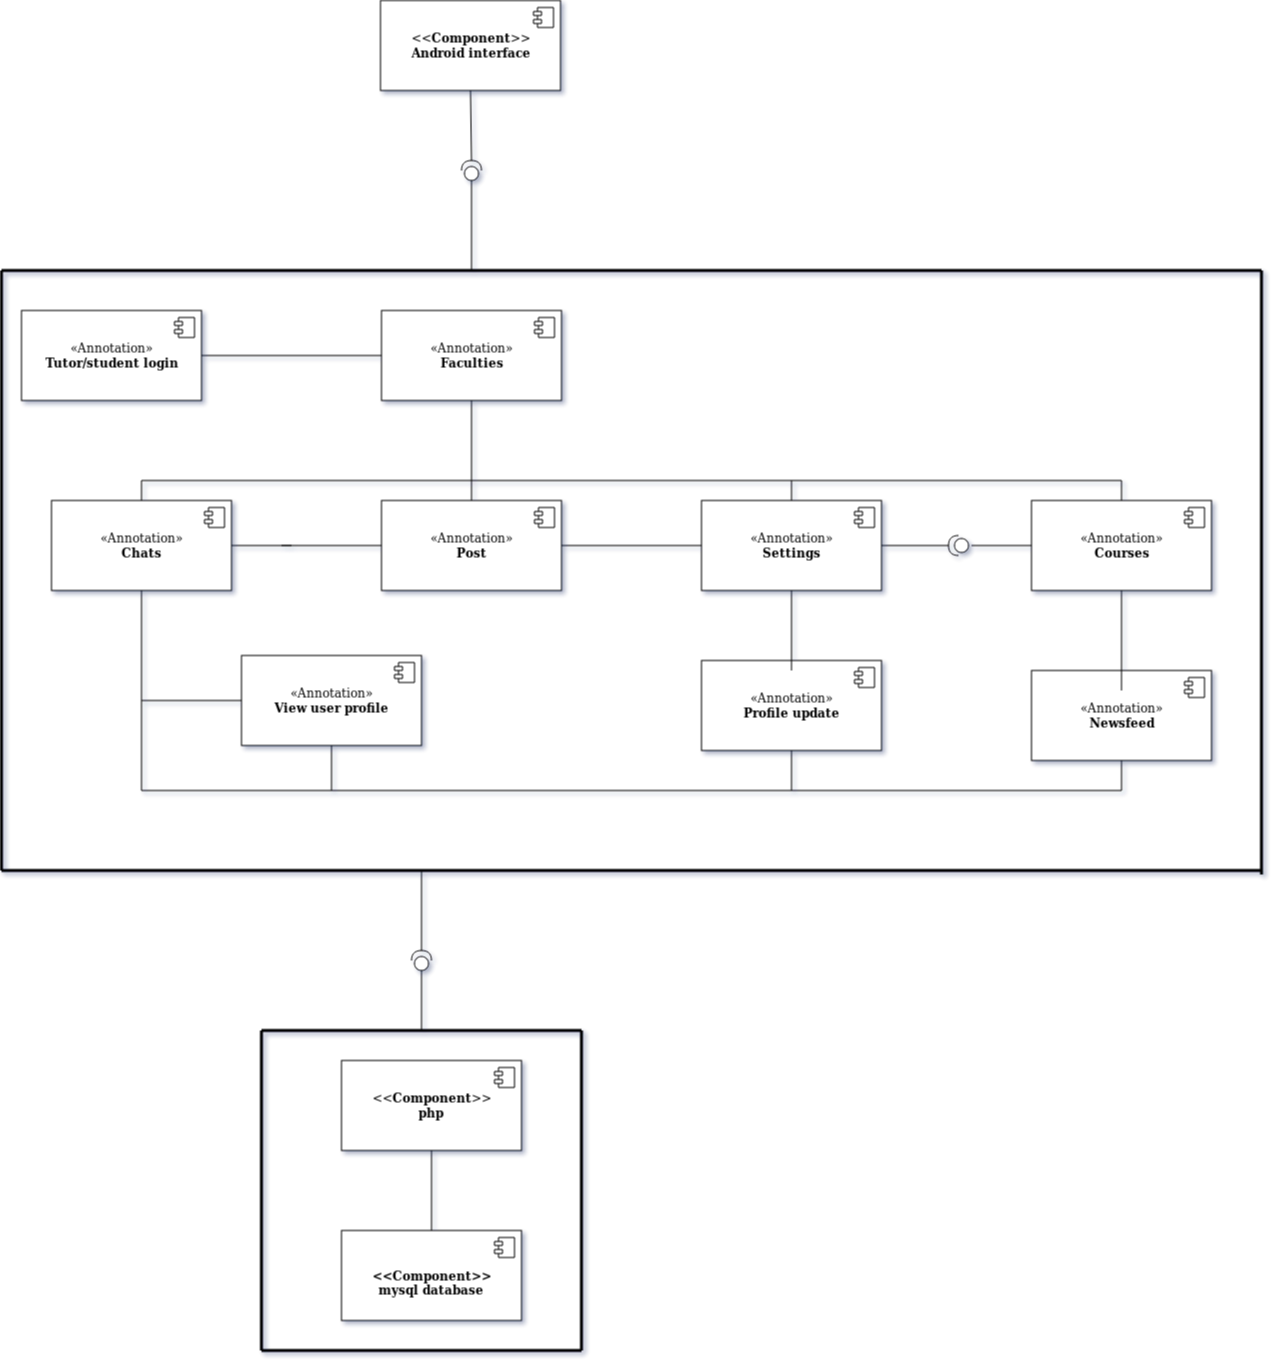

The diagram above was exported from draw.io. Its source (the exported page's mxGraphModel, read from the mxfile embedded in the PNG):
<mxGraphModel dx="1628" dy="1633" grid="1" gridSize="10" guides="1" tooltips="1" connect="1" arrows="1" fold="1" page="1" pageScale="1" pageWidth="827" pageHeight="1169" math="0" shadow="1">
  <root>
    <mxCell id="0" />
    <mxCell id="1" parent="0" />
    <mxCell id="2FSID3qwfWjKybohTjHW-1" value="«Annotation»&lt;br&gt;&lt;b&gt;Tutor/student login&lt;/b&gt;" style="html=1;dropTarget=0;" parent="1" vertex="1">
      <mxGeometry x="-120" y="240" width="180" height="90" as="geometry" />
    </mxCell>
    <mxCell id="2FSID3qwfWjKybohTjHW-2" value="" style="shape=component;jettyWidth=8;jettyHeight=4;" parent="2FSID3qwfWjKybohTjHW-1" vertex="1">
      <mxGeometry x="1" width="20" height="20" relative="1" as="geometry">
        <mxPoint x="-27" y="7" as="offset" />
      </mxGeometry>
    </mxCell>
    <mxCell id="2FSID3qwfWjKybohTjHW-3" value="«Annotation»&lt;br&gt;&lt;b&gt;Faculties&lt;/b&gt;" style="html=1;dropTarget=0;" parent="1" vertex="1">
      <mxGeometry x="240" y="240" width="180" height="90" as="geometry" />
    </mxCell>
    <mxCell id="2FSID3qwfWjKybohTjHW-4" value="" style="shape=component;jettyWidth=8;jettyHeight=4;" parent="2FSID3qwfWjKybohTjHW-3" vertex="1">
      <mxGeometry x="1" width="20" height="20" relative="1" as="geometry">
        <mxPoint x="-27" y="7" as="offset" />
      </mxGeometry>
    </mxCell>
    <mxCell id="2FSID3qwfWjKybohTjHW-5" value="«Annotation»&lt;br&gt;&lt;b&gt;Chats&lt;/b&gt;" style="html=1;dropTarget=0;" parent="1" vertex="1">
      <mxGeometry x="-90" y="430" width="180" height="90" as="geometry" />
    </mxCell>
    <mxCell id="2FSID3qwfWjKybohTjHW-6" value="" style="shape=component;jettyWidth=8;jettyHeight=4;" parent="2FSID3qwfWjKybohTjHW-5" vertex="1">
      <mxGeometry x="1" width="20" height="20" relative="1" as="geometry">
        <mxPoint x="-27" y="7" as="offset" />
      </mxGeometry>
    </mxCell>
    <mxCell id="2FSID3qwfWjKybohTjHW-7" value="&lt;div&gt;«Annotation»&lt;/div&gt;&lt;div&gt;&lt;b&gt;Settings&lt;/b&gt;&lt;br&gt;&lt;/div&gt;" style="html=1;dropTarget=0;" parent="1" vertex="1">
      <mxGeometry x="560" y="430" width="180" height="90" as="geometry" />
    </mxCell>
    <mxCell id="2FSID3qwfWjKybohTjHW-8" value="" style="shape=component;jettyWidth=8;jettyHeight=4;" parent="2FSID3qwfWjKybohTjHW-7" vertex="1">
      <mxGeometry x="1" width="20" height="20" relative="1" as="geometry">
        <mxPoint x="-27" y="7" as="offset" />
      </mxGeometry>
    </mxCell>
    <mxCell id="2FSID3qwfWjKybohTjHW-9" value="«Annotation»&lt;br&gt;&lt;b&gt;Profile update&lt;/b&gt;" style="html=1;dropTarget=0;" parent="1" vertex="1">
      <mxGeometry x="560" y="590" width="180" height="90" as="geometry" />
    </mxCell>
    <mxCell id="2FSID3qwfWjKybohTjHW-10" value="" style="shape=component;jettyWidth=8;jettyHeight=4;" parent="2FSID3qwfWjKybohTjHW-9" vertex="1">
      <mxGeometry x="1" width="20" height="20" relative="1" as="geometry">
        <mxPoint x="-27" y="7" as="offset" />
      </mxGeometry>
    </mxCell>
    <mxCell id="2FSID3qwfWjKybohTjHW-11" value="«Annotation»&lt;br&gt;&lt;b&gt;Post&lt;/b&gt;" style="html=1;dropTarget=0;" parent="1" vertex="1">
      <mxGeometry x="240" y="430" width="180" height="90" as="geometry" />
    </mxCell>
    <mxCell id="2FSID3qwfWjKybohTjHW-12" value="" style="shape=component;jettyWidth=8;jettyHeight=4;" parent="2FSID3qwfWjKybohTjHW-11" vertex="1">
      <mxGeometry x="1" width="20" height="20" relative="1" as="geometry">
        <mxPoint x="-27" y="7" as="offset" />
      </mxGeometry>
    </mxCell>
    <mxCell id="2FSID3qwfWjKybohTjHW-13" value="«Annotation»&lt;br&gt;&lt;b&gt;Courses&lt;/b&gt;" style="html=1;dropTarget=0;" parent="1" vertex="1">
      <mxGeometry x="890" y="430" width="180" height="90" as="geometry" />
    </mxCell>
    <mxCell id="2FSID3qwfWjKybohTjHW-14" value="" style="shape=component;jettyWidth=8;jettyHeight=4;" parent="2FSID3qwfWjKybohTjHW-13" vertex="1">
      <mxGeometry x="1" width="20" height="20" relative="1" as="geometry">
        <mxPoint x="-27" y="7" as="offset" />
      </mxGeometry>
    </mxCell>
    <mxCell id="2FSID3qwfWjKybohTjHW-15" value="&lt;div&gt;«Annotation»&lt;/div&gt;&lt;div&gt;&lt;b&gt;View user profile&lt;/b&gt;&lt;br&gt;&lt;/div&gt;" style="html=1;dropTarget=0;" parent="1" vertex="1">
      <mxGeometry x="100" y="585" width="180" height="90" as="geometry" />
    </mxCell>
    <mxCell id="2FSID3qwfWjKybohTjHW-16" value="" style="shape=component;jettyWidth=8;jettyHeight=4;" parent="2FSID3qwfWjKybohTjHW-15" vertex="1">
      <mxGeometry x="1" width="20" height="20" relative="1" as="geometry">
        <mxPoint x="-27" y="7" as="offset" />
      </mxGeometry>
    </mxCell>
    <mxCell id="2FSID3qwfWjKybohTjHW-17" value="«Annotation»&lt;br&gt;&lt;b&gt;Newsfeed&lt;/b&gt;" style="html=1;dropTarget=0;" parent="1" vertex="1">
      <mxGeometry x="890" y="600" width="180" height="90" as="geometry" />
    </mxCell>
    <mxCell id="2FSID3qwfWjKybohTjHW-18" value="" style="shape=component;jettyWidth=8;jettyHeight=4;" parent="2FSID3qwfWjKybohTjHW-17" vertex="1">
      <mxGeometry x="1" width="20" height="20" relative="1" as="geometry">
        <mxPoint x="-27" y="7" as="offset" />
      </mxGeometry>
    </mxCell>
    <mxCell id="2FSID3qwfWjKybohTjHW-20" value="" style="endArrow=none;html=1;entryX=0.5;entryY=1;entryDx=0;entryDy=0;" parent="1" target="2FSID3qwfWjKybohTjHW-5" edge="1">
      <mxGeometry width="50" height="50" relative="1" as="geometry">
        <mxPoint y="720" as="sourcePoint" />
        <mxPoint x="120" y="700" as="targetPoint" />
      </mxGeometry>
    </mxCell>
    <mxCell id="2FSID3qwfWjKybohTjHW-22" value="" style="shape=providedRequiredInterface;html=1;verticalLabelPosition=bottom;direction=north;" parent="1" vertex="1">
      <mxGeometry x="270" y="880" width="20" height="20" as="geometry" />
    </mxCell>
    <mxCell id="2FSID3qwfWjKybohTjHW-31" value="" style="shape=providedRequiredInterface;html=1;verticalLabelPosition=bottom;direction=west;" parent="1" vertex="1">
      <mxGeometry x="807" y="465" width="20" height="20" as="geometry" />
    </mxCell>
    <mxCell id="2FSID3qwfWjKybohTjHW-34" value="" style="endArrow=none;html=1;entryX=0.5;entryY=1;entryDx=0;entryDy=0;exitX=1;exitY=0.5;exitDx=0;exitDy=0;exitPerimeter=0;" parent="1" target="2FSID3qwfWjKybohTjHW-7" edge="1">
      <mxGeometry width="50" height="50" relative="1" as="geometry">
        <mxPoint x="650" y="600" as="sourcePoint" />
        <mxPoint x="790" y="690" as="targetPoint" />
      </mxGeometry>
    </mxCell>
    <mxCell id="2FSID3qwfWjKybohTjHW-35" value="" style="endArrow=none;html=1;exitX=0.5;exitY=0;exitDx=0;exitDy=0;" parent="1" source="2FSID3qwfWjKybohTjHW-9" edge="1">
      <mxGeometry width="50" height="50" relative="1" as="geometry">
        <mxPoint x="650" y="660" as="sourcePoint" />
        <mxPoint x="650" y="590" as="targetPoint" />
      </mxGeometry>
    </mxCell>
    <mxCell id="2FSID3qwfWjKybohTjHW-36" value="" style="endArrow=none;html=1;entryX=0.5;entryY=1;entryDx=0;entryDy=0;exitX=1;exitY=0.5;exitDx=0;exitDy=0;exitPerimeter=0;" parent="1" target="2FSID3qwfWjKybohTjHW-13" edge="1">
      <mxGeometry width="50" height="50" relative="1" as="geometry">
        <mxPoint x="980" y="600" as="sourcePoint" />
        <mxPoint x="790" y="690" as="targetPoint" />
      </mxGeometry>
    </mxCell>
    <mxCell id="2FSID3qwfWjKybohTjHW-39" value="" style="endArrow=none;html=1;entryX=0;entryY=0.5;entryDx=0;entryDy=0;entryPerimeter=0;exitX=0.5;exitY=0;exitDx=0;exitDy=0;" parent="1" source="2FSID3qwfWjKybohTjHW-17" edge="1">
      <mxGeometry width="50" height="50" relative="1" as="geometry">
        <mxPoint x="740" y="740" as="sourcePoint" />
        <mxPoint x="980" y="620" as="targetPoint" />
      </mxGeometry>
    </mxCell>
    <mxCell id="2FSID3qwfWjKybohTjHW-40" value="" style="endArrow=none;html=1;entryX=0.5;entryY=1;entryDx=0;entryDy=0;" parent="1" target="2FSID3qwfWjKybohTjHW-17" edge="1">
      <mxGeometry width="50" height="50" relative="1" as="geometry">
        <mxPoint x="980" y="720" as="sourcePoint" />
        <mxPoint x="790" y="690" as="targetPoint" />
      </mxGeometry>
    </mxCell>
    <mxCell id="2FSID3qwfWjKybohTjHW-41" value="" style="endArrow=none;html=1;exitX=0.5;exitY=1;exitDx=0;exitDy=0;" parent="1" source="2FSID3qwfWjKybohTjHW-9" edge="1">
      <mxGeometry width="50" height="50" relative="1" as="geometry">
        <mxPoint x="740" y="740" as="sourcePoint" />
        <mxPoint x="650" y="720" as="targetPoint" />
      </mxGeometry>
    </mxCell>
    <mxCell id="2FSID3qwfWjKybohTjHW-42" value="" style="endArrow=none;html=1;" parent="1" edge="1">
      <mxGeometry width="50" height="50" relative="1" as="geometry">
        <mxPoint y="720" as="sourcePoint" />
        <mxPoint x="980" y="720" as="targetPoint" />
      </mxGeometry>
    </mxCell>
    <mxCell id="2FSID3qwfWjKybohTjHW-43" value="" style="endArrow=none;html=1;entryX=0;entryY=0.5;entryDx=0;entryDy=0;entryPerimeter=0;" parent="1" target="2FSID3qwfWjKybohTjHW-22" edge="1">
      <mxGeometry width="50" height="50" relative="1" as="geometry">
        <mxPoint x="280" y="960" as="sourcePoint" />
        <mxPoint x="790" y="690" as="targetPoint" />
      </mxGeometry>
    </mxCell>
    <mxCell id="2FSID3qwfWjKybohTjHW-45" value="" style="endArrow=none;html=1;exitX=0.5;exitY=1;exitDx=0;exitDy=0;" parent="1" source="2FSID3qwfWjKybohTjHW-15" edge="1">
      <mxGeometry width="50" height="50" relative="1" as="geometry">
        <mxPoint x="340" y="740" as="sourcePoint" />
        <mxPoint x="190" y="720" as="targetPoint" />
      </mxGeometry>
    </mxCell>
    <mxCell id="2FSID3qwfWjKybohTjHW-46" value="" style="endArrow=none;html=1;exitX=0;exitY=0.5;exitDx=0;exitDy=0;" parent="1" source="2FSID3qwfWjKybohTjHW-15" edge="1">
      <mxGeometry width="50" height="50" relative="1" as="geometry">
        <mxPoint x="340" y="740" as="sourcePoint" />
        <mxPoint y="630" as="targetPoint" />
      </mxGeometry>
    </mxCell>
    <mxCell id="2FSID3qwfWjKybohTjHW-48" value="" style="endArrow=none;html=1;entryX=0;entryY=0.5;entryDx=0;entryDy=0;" parent="1" target="2FSID3qwfWjKybohTjHW-11" edge="1">
      <mxGeometry width="50" height="50" relative="1" as="geometry">
        <mxPoint x="140" y="475" as="sourcePoint" />
        <mxPoint x="390" y="460" as="targetPoint" />
      </mxGeometry>
    </mxCell>
    <mxCell id="2FSID3qwfWjKybohTjHW-50" value="" style="endArrow=none;html=1;exitX=1;exitY=0.5;exitDx=0;exitDy=0;exitPerimeter=0;entryX=1;entryY=0.5;entryDx=0;entryDy=0;" parent="1" target="2FSID3qwfWjKybohTjHW-5" edge="1">
      <mxGeometry width="50" height="50" relative="1" as="geometry">
        <mxPoint x="150" y="475" as="sourcePoint" />
        <mxPoint x="390" y="460" as="targetPoint" />
      </mxGeometry>
    </mxCell>
    <mxCell id="2FSID3qwfWjKybohTjHW-51" value="" style="endArrow=none;html=1;entryX=1;entryY=0.5;entryDx=0;entryDy=0;" parent="1" target="2FSID3qwfWjKybohTjHW-11" edge="1">
      <mxGeometry width="50" height="50" relative="1" as="geometry">
        <mxPoint x="500" y="475" as="sourcePoint" />
        <mxPoint x="390" y="460" as="targetPoint" />
      </mxGeometry>
    </mxCell>
    <mxCell id="2FSID3qwfWjKybohTjHW-53" value="" style="endArrow=none;html=1;entryX=0.5;entryY=1;entryDx=0;entryDy=0;" parent="1" target="2FSID3qwfWjKybohTjHW-3" edge="1">
      <mxGeometry width="50" height="50" relative="1" as="geometry">
        <mxPoint x="330" y="400" as="sourcePoint" />
        <mxPoint x="390" y="460" as="targetPoint" />
      </mxGeometry>
    </mxCell>
    <mxCell id="2FSID3qwfWjKybohTjHW-54" value="" style="endArrow=none;html=1;entryX=0;entryY=0.5;entryDx=0;entryDy=0;exitX=0;exitY=0.5;exitDx=0;exitDy=0;exitPerimeter=0;" parent="1" target="2FSID3qwfWjKybohTjHW-7" edge="1">
      <mxGeometry width="50" height="50" relative="1" as="geometry">
        <mxPoint x="500" y="475" as="sourcePoint" />
        <mxPoint x="390" y="460" as="targetPoint" />
      </mxGeometry>
    </mxCell>
    <mxCell id="2FSID3qwfWjKybohTjHW-55" value="" style="endArrow=none;html=1;entryX=0;entryY=0.5;entryDx=0;entryDy=0;entryPerimeter=0;" parent="1" edge="1">
      <mxGeometry width="50" height="50" relative="1" as="geometry">
        <mxPoint x="330" y="430" as="sourcePoint" />
        <mxPoint x="330" y="400" as="targetPoint" />
      </mxGeometry>
    </mxCell>
    <mxCell id="2FSID3qwfWjKybohTjHW-56" value="" style="endArrow=none;html=1;" parent="1" edge="1">
      <mxGeometry width="50" height="50" relative="1" as="geometry">
        <mxPoint y="410" as="sourcePoint" />
        <mxPoint x="330" y="410" as="targetPoint" />
      </mxGeometry>
    </mxCell>
    <mxCell id="2FSID3qwfWjKybohTjHW-58" value="" style="endArrow=none;html=1;exitX=0;exitY=0.5;exitDx=0;exitDy=0;" parent="1" source="2FSID3qwfWjKybohTjHW-3" target="2FSID3qwfWjKybohTjHW-1" edge="1">
      <mxGeometry width="50" height="50" relative="1" as="geometry">
        <mxPoint x="230" y="285" as="sourcePoint" />
        <mxPoint x="390" y="310" as="targetPoint" />
      </mxGeometry>
    </mxCell>
    <mxCell id="2FSID3qwfWjKybohTjHW-59" value="" style="endArrow=none;html=1;" parent="1" edge="1">
      <mxGeometry width="50" height="50" relative="1" as="geometry">
        <mxPoint x="980" y="410" as="sourcePoint" />
        <mxPoint x="330" y="410" as="targetPoint" />
      </mxGeometry>
    </mxCell>
    <mxCell id="2FSID3qwfWjKybohTjHW-60" value="" style="endArrow=none;html=1;entryX=0.5;entryY=0;entryDx=0;entryDy=0;" parent="1" target="2FSID3qwfWjKybohTjHW-13" edge="1">
      <mxGeometry width="50" height="50" relative="1" as="geometry">
        <mxPoint x="980" y="410" as="sourcePoint" />
        <mxPoint x="750" y="430" as="targetPoint" />
      </mxGeometry>
    </mxCell>
    <mxCell id="2FSID3qwfWjKybohTjHW-61" value="" style="endArrow=none;html=1;exitX=0.5;exitY=0;exitDx=0;exitDy=0;" parent="1" source="2FSID3qwfWjKybohTjHW-7" edge="1">
      <mxGeometry width="50" height="50" relative="1" as="geometry">
        <mxPoint x="700" y="480" as="sourcePoint" />
        <mxPoint x="650" y="410" as="targetPoint" />
      </mxGeometry>
    </mxCell>
    <mxCell id="2FSID3qwfWjKybohTjHW-62" value="" style="endArrow=none;html=1;entryX=0;entryY=0.5;entryDx=0;entryDy=0;" parent="1" target="2FSID3qwfWjKybohTjHW-13" edge="1">
      <mxGeometry width="50" height="50" relative="1" as="geometry">
        <mxPoint x="830" y="475" as="sourcePoint" />
        <mxPoint x="750" y="430" as="targetPoint" />
      </mxGeometry>
    </mxCell>
    <mxCell id="2FSID3qwfWjKybohTjHW-63" value="" style="endArrow=none;html=1;entryX=1;entryY=0.5;entryDx=0;entryDy=0;entryPerimeter=0;exitX=1;exitY=0.5;exitDx=0;exitDy=0;" parent="1" source="2FSID3qwfWjKybohTjHW-7" target="2FSID3qwfWjKybohTjHW-31" edge="1">
      <mxGeometry width="50" height="50" relative="1" as="geometry">
        <mxPoint x="740" y="480" as="sourcePoint" />
        <mxPoint x="750" y="430" as="targetPoint" />
      </mxGeometry>
    </mxCell>
    <mxCell id="2FSID3qwfWjKybohTjHW-65" value="" style="endArrow=none;html=1;exitX=0.5;exitY=0;exitDx=0;exitDy=0;" parent="1" source="2FSID3qwfWjKybohTjHW-5" edge="1">
      <mxGeometry width="50" height="50" relative="1" as="geometry">
        <mxPoint x="-180" y="480" as="sourcePoint" />
        <mxPoint y="410" as="targetPoint" />
      </mxGeometry>
    </mxCell>
    <mxCell id="y-jDfm6EK3m44Eu2OrVa-4" value="" style="endArrow=none;html=1;strokeWidth=3;" edge="1" parent="1">
      <mxGeometry width="50" height="50" relative="1" as="geometry">
        <mxPoint x="-140" y="200" as="sourcePoint" />
        <mxPoint x="1120" y="200" as="targetPoint" />
      </mxGeometry>
    </mxCell>
    <mxCell id="y-jDfm6EK3m44Eu2OrVa-5" value="" style="endArrow=none;html=1;strokeWidth=3;" edge="1" parent="1">
      <mxGeometry width="50" height="50" relative="1" as="geometry">
        <mxPoint x="1120" y="804" as="sourcePoint" />
        <mxPoint x="1120" y="200" as="targetPoint" />
      </mxGeometry>
    </mxCell>
    <mxCell id="y-jDfm6EK3m44Eu2OrVa-6" value="" style="endArrow=none;html=1;strokeWidth=3;" edge="1" parent="1">
      <mxGeometry width="50" height="50" relative="1" as="geometry">
        <mxPoint x="-140" y="800" as="sourcePoint" />
        <mxPoint x="1120" y="800" as="targetPoint" />
      </mxGeometry>
    </mxCell>
    <mxCell id="y-jDfm6EK3m44Eu2OrVa-7" value="" style="endArrow=none;html=1;strokeWidth=3;" edge="1" parent="1">
      <mxGeometry width="50" height="50" relative="1" as="geometry">
        <mxPoint x="-140" y="800" as="sourcePoint" />
        <mxPoint x="-140" y="200" as="targetPoint" />
      </mxGeometry>
    </mxCell>
    <mxCell id="y-jDfm6EK3m44Eu2OrVa-10" value="&lt;div&gt;&amp;lt;&amp;lt;&lt;b&gt;Component&lt;/b&gt;&amp;gt;&amp;gt;&lt;/div&gt;&lt;div&gt;&lt;b&gt;Android interface&lt;/b&gt;&lt;br&gt;&lt;/div&gt;" style="html=1;dropTarget=0;" vertex="1" parent="1">
      <mxGeometry x="239" y="-70" width="180" height="90" as="geometry" />
    </mxCell>
    <mxCell id="y-jDfm6EK3m44Eu2OrVa-11" value="" style="shape=component;jettyWidth=8;jettyHeight=4;" vertex="1" parent="y-jDfm6EK3m44Eu2OrVa-10">
      <mxGeometry x="1" width="20" height="20" relative="1" as="geometry">
        <mxPoint x="-27" y="7" as="offset" />
      </mxGeometry>
    </mxCell>
    <mxCell id="y-jDfm6EK3m44Eu2OrVa-12" value="" style="shape=providedRequiredInterface;html=1;verticalLabelPosition=bottom;direction=north;" vertex="1" parent="1">
      <mxGeometry x="320" y="90" width="20" height="20" as="geometry" />
    </mxCell>
    <mxCell id="y-jDfm6EK3m44Eu2OrVa-13" value="" style="endArrow=none;html=1;strokeWidth=1;entryX=0.5;entryY=1;entryDx=0;entryDy=0;exitX=1;exitY=0.5;exitDx=0;exitDy=0;exitPerimeter=0;" edge="1" parent="1" source="y-jDfm6EK3m44Eu2OrVa-12" target="y-jDfm6EK3m44Eu2OrVa-10">
      <mxGeometry width="50" height="50" relative="1" as="geometry">
        <mxPoint x="350" y="150" as="sourcePoint" />
        <mxPoint x="400" y="100" as="targetPoint" />
      </mxGeometry>
    </mxCell>
    <mxCell id="y-jDfm6EK3m44Eu2OrVa-14" value="" style="endArrow=none;html=1;strokeWidth=1;entryX=0;entryY=0.5;entryDx=0;entryDy=0;entryPerimeter=0;" edge="1" parent="1" target="y-jDfm6EK3m44Eu2OrVa-12">
      <mxGeometry width="50" height="50" relative="1" as="geometry">
        <mxPoint x="330" y="200" as="sourcePoint" />
        <mxPoint x="400" y="100" as="targetPoint" />
      </mxGeometry>
    </mxCell>
    <mxCell id="y-jDfm6EK3m44Eu2OrVa-15" value="" style="endArrow=none;html=1;strokeWidth=1;" edge="1" parent="1">
      <mxGeometry width="50" height="50" relative="1" as="geometry">
        <mxPoint x="280" y="880" as="sourcePoint" />
        <mxPoint x="280" y="800" as="targetPoint" />
      </mxGeometry>
    </mxCell>
    <mxCell id="y-jDfm6EK3m44Eu2OrVa-16" value="&lt;br&gt;&lt;div&gt;&lt;b&gt;&amp;lt;&amp;lt;Component&amp;gt;&amp;gt;&lt;/b&gt;&lt;/div&gt;&lt;div&gt;&lt;b&gt;mysql database&lt;br&gt;&lt;/b&gt;&lt;/div&gt;" style="html=1;dropTarget=0;" vertex="1" parent="1">
      <mxGeometry x="200" y="1160" width="180" height="90" as="geometry" />
    </mxCell>
    <mxCell id="y-jDfm6EK3m44Eu2OrVa-17" value="" style="shape=component;jettyWidth=8;jettyHeight=4;" vertex="1" parent="y-jDfm6EK3m44Eu2OrVa-16">
      <mxGeometry x="1" width="20" height="20" relative="1" as="geometry">
        <mxPoint x="-27" y="7" as="offset" />
      </mxGeometry>
    </mxCell>
    <mxCell id="y-jDfm6EK3m44Eu2OrVa-18" value="&lt;div&gt;&amp;lt;&amp;lt;&lt;b&gt;Component&lt;/b&gt;&amp;gt;&amp;gt;&lt;/div&gt;&lt;div&gt;&lt;b&gt;php&lt;/b&gt;&lt;br&gt;&lt;/div&gt;" style="html=1;dropTarget=0;" vertex="1" parent="1">
      <mxGeometry x="200" y="990" width="180" height="90" as="geometry" />
    </mxCell>
    <mxCell id="y-jDfm6EK3m44Eu2OrVa-19" value="" style="shape=component;jettyWidth=8;jettyHeight=4;" vertex="1" parent="y-jDfm6EK3m44Eu2OrVa-18">
      <mxGeometry x="1" width="20" height="20" relative="1" as="geometry">
        <mxPoint x="-27" y="7" as="offset" />
      </mxGeometry>
    </mxCell>
    <mxCell id="y-jDfm6EK3m44Eu2OrVa-20" value="" style="endArrow=none;html=1;strokeWidth=1;exitX=0.5;exitY=0;exitDx=0;exitDy=0;entryX=0.5;entryY=1;entryDx=0;entryDy=0;" edge="1" parent="1" source="y-jDfm6EK3m44Eu2OrVa-16" target="y-jDfm6EK3m44Eu2OrVa-18">
      <mxGeometry width="50" height="50" relative="1" as="geometry">
        <mxPoint x="350" y="1090" as="sourcePoint" />
        <mxPoint x="400" y="1040" as="targetPoint" />
      </mxGeometry>
    </mxCell>
    <mxCell id="y-jDfm6EK3m44Eu2OrVa-21" value="" style="endArrow=none;html=1;strokeWidth=3;" edge="1" parent="1">
      <mxGeometry width="50" height="50" relative="1" as="geometry">
        <mxPoint x="440" y="1280" as="sourcePoint" />
        <mxPoint x="440" y="960" as="targetPoint" />
      </mxGeometry>
    </mxCell>
    <mxCell id="y-jDfm6EK3m44Eu2OrVa-23" value="" style="endArrow=none;html=1;strokeWidth=3;" edge="1" parent="1">
      <mxGeometry width="50" height="50" relative="1" as="geometry">
        <mxPoint x="120" y="960" as="sourcePoint" />
        <mxPoint x="440" y="960" as="targetPoint" />
      </mxGeometry>
    </mxCell>
    <mxCell id="y-jDfm6EK3m44Eu2OrVa-24" value="" style="endArrow=none;html=1;strokeWidth=3;" edge="1" parent="1">
      <mxGeometry width="50" height="50" relative="1" as="geometry">
        <mxPoint x="120" y="960" as="sourcePoint" />
        <mxPoint x="120" y="1280" as="targetPoint" />
      </mxGeometry>
    </mxCell>
    <mxCell id="y-jDfm6EK3m44Eu2OrVa-25" value="" style="endArrow=none;html=1;strokeWidth=3;" edge="1" parent="1">
      <mxGeometry width="50" height="50" relative="1" as="geometry">
        <mxPoint x="440" y="1280" as="sourcePoint" />
        <mxPoint x="120" y="1280" as="targetPoint" />
      </mxGeometry>
    </mxCell>
  </root>
</mxGraphModel>